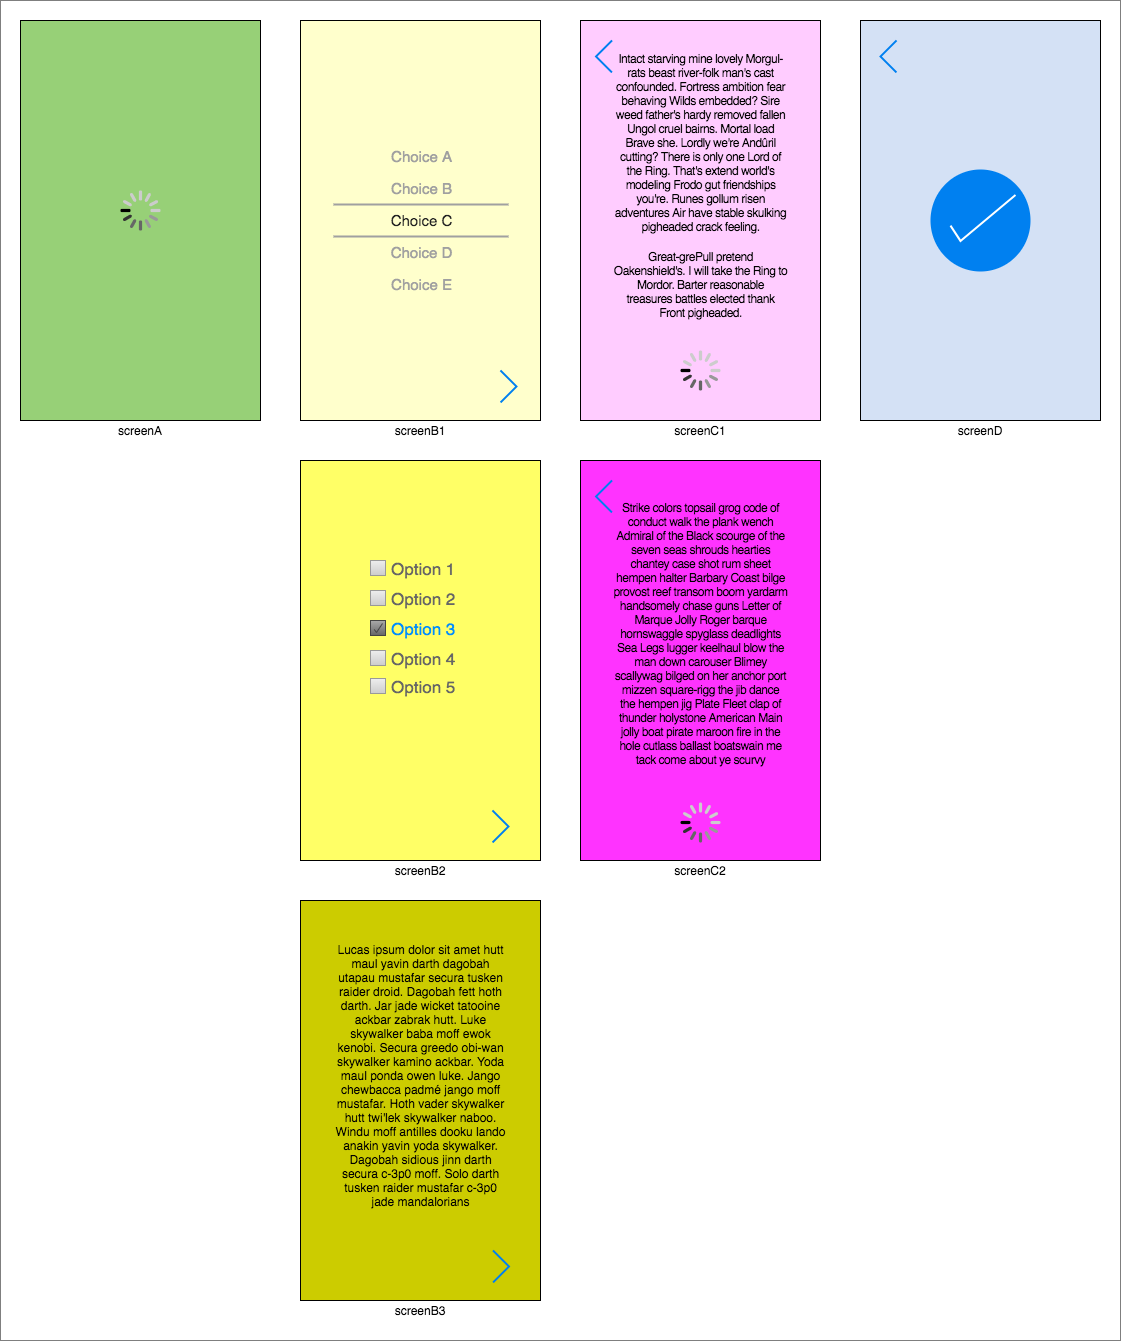

The diagram above was exported from draw.io. Its source (the exported page's mxGraphModel, read from the mxfile embedded in the PNG):
<mxGraphModel dx="1404" dy="880" grid="1" gridSize="10" guides="1" tooltips="1" connect="1" arrows="1" fold="1" page="1" pageScale="1" pageWidth="827" pageHeight="1169" math="0" shadow="0">
  <root>
    <mxCell id="w_TeU04GRqwH-8-n1swc-0" />
    <mxCell id="w_TeU04GRqwH-8-n1swc-1" parent="w_TeU04GRqwH-8-n1swc-0" />
    <mxCell id="kNd2jaJ02bqBp_COqSdW-0" value="" style="rounded=0;whiteSpace=wrap;html=1;labelBackgroundColor=#7EA6E0;fillColor=#FFFFFF;gradientColor=none;fontSize=12;fontColor=none;opacity=50;" vertex="1" parent="w_TeU04GRqwH-8-n1swc-1">
      <mxGeometry x="20" y="20" width="1120" height="1340" as="geometry" />
    </mxCell>
    <mxCell id="w_TeU04GRqwH-8-n1swc-2" value="" style="rounded=0;labelBackgroundColor=#7EA6E0;fontColor=none;gradientColor=none;labelBorderColor=none;whiteSpace=wrap;noLabel=1;fillColor=#97D077;" vertex="1" parent="w_TeU04GRqwH-8-n1swc-1">
      <mxGeometry x="40" y="40" width="240" height="400" as="geometry" />
    </mxCell>
    <mxCell id="w_TeU04GRqwH-8-n1swc-28" value="" style="rounded=0;whiteSpace=wrap;html=1;labelBackgroundColor=#ffffff;fontColor=#000000;fillColor=#CCCC00;" vertex="1" parent="w_TeU04GRqwH-8-n1swc-1">
      <mxGeometry x="320" y="920" width="240" height="400" as="geometry" />
    </mxCell>
    <mxCell id="w_TeU04GRqwH-8-n1swc-15" value="" style="rounded=0;whiteSpace=wrap;html=1;labelBackgroundColor=#ffffff;fontColor=#000000;fillColor=#FFFF66;" vertex="1" parent="w_TeU04GRqwH-8-n1swc-1">
      <mxGeometry x="320" y="480" width="240" height="400" as="geometry" />
    </mxCell>
    <mxCell id="w_TeU04GRqwH-8-n1swc-4" value="" style="rounded=0;whiteSpace=wrap;html=1;labelBackgroundColor=#ffffff;fontColor=#000000;fillColor=#FFFFCC;" vertex="1" parent="w_TeU04GRqwH-8-n1swc-1">
      <mxGeometry x="320" y="40" width="240" height="400" as="geometry" />
    </mxCell>
    <mxCell id="w_TeU04GRqwH-8-n1swc-3" value="" style="html=1;verticalLabelPosition=bottom;labelBackgroundColor=#ffffff;verticalAlign=top;shadow=0;dashed=0;strokeWidth=2;shape=mxgraph.ios7.misc.loading_circle;rounded=0;fontColor=#000000;" vertex="1" parent="w_TeU04GRqwH-8-n1swc-1">
      <mxGeometry x="140" y="210" width="40" height="40" as="geometry" />
    </mxCell>
    <mxCell id="w_TeU04GRqwH-8-n1swc-5" value="" style="html=1;strokeWidth=1;shadow=0;dashed=0;shape=mxgraph.ios7ui.anchor;rounded=0;labelBackgroundColor=#ffffff;fontColor=#000000;" vertex="1" parent="w_TeU04GRqwH-8-n1swc-1">
      <mxGeometry x="353" y="160" width="175" height="160" as="geometry" />
    </mxCell>
    <mxCell id="w_TeU04GRqwH-8-n1swc-6" value="Choice A" style="html=1;strokeWidth=1;shadow=0;dashed=0;shape=mxgraph.ios7ui.anchor;fontSize=15;fontColor=#a0a0a0;resizeWidth=1;" vertex="1" parent="w_TeU04GRqwH-8-n1swc-5">
      <mxGeometry width="175" height="32" relative="1" as="geometry" />
    </mxCell>
    <mxCell id="w_TeU04GRqwH-8-n1swc-7" value="Choice B" style="html=1;strokeWidth=1;shadow=0;dashed=0;shape=mxgraph.ios7ui.anchor;fontSize=15;fontColor=#a0a0a0;resizeWidth=1;" vertex="1" parent="w_TeU04GRqwH-8-n1swc-5">
      <mxGeometry width="175" height="32" relative="1" as="geometry">
        <mxPoint y="32" as="offset" />
      </mxGeometry>
    </mxCell>
    <mxCell id="w_TeU04GRqwH-8-n1swc-8" value="Choice C" style="html=1;strokeWidth=1;shadow=0;dashed=0;shape=mxgraph.ios7ui.horLines;fontSize=15;fontColor=#222222;strokeColor=#a0a0a0;fillColor=none;strokeWidth=2;resizeWidth=1;" vertex="1" parent="w_TeU04GRqwH-8-n1swc-5">
      <mxGeometry width="175" height="32" relative="1" as="geometry">
        <mxPoint y="64" as="offset" />
      </mxGeometry>
    </mxCell>
    <mxCell id="w_TeU04GRqwH-8-n1swc-9" value="Choice D" style="html=1;strokeWidth=1;shadow=0;dashed=0;shape=mxgraph.ios7ui.anchor;fontSize=15;fontColor=#a0a0a0;resizeWidth=1;" vertex="1" parent="w_TeU04GRqwH-8-n1swc-5">
      <mxGeometry width="175" height="32" relative="1" as="geometry">
        <mxPoint y="96" as="offset" />
      </mxGeometry>
    </mxCell>
    <mxCell id="w_TeU04GRqwH-8-n1swc-10" value="Choice E" style="html=1;strokeWidth=1;shadow=0;dashed=0;shape=mxgraph.ios7ui.anchor;fontSize=15;fontColor=#a0a0a0;resizeWidth=1;" vertex="1" parent="w_TeU04GRqwH-8-n1swc-5">
      <mxGeometry width="175" height="32" relative="1" as="geometry">
        <mxPoint y="128" as="offset" />
      </mxGeometry>
    </mxCell>
    <mxCell id="w_TeU04GRqwH-8-n1swc-11" value="" style="html=1;verticalLabelPosition=bottom;labelBackgroundColor=#ffffff;verticalAlign=top;shadow=0;dashed=0;strokeWidth=2;shape=mxgraph.ios7.misc.right;strokeColor=#0080f0;rounded=0;fontColor=#000000;" vertex="1" parent="w_TeU04GRqwH-8-n1swc-1">
      <mxGeometry x="512" y="830" width="16" height="32" as="geometry" />
    </mxCell>
    <mxCell id="w_TeU04GRqwH-8-n1swc-26" value="" style="group" vertex="1" connectable="0" parent="w_TeU04GRqwH-8-n1swc-1">
      <mxGeometry x="390" y="580" width="15" height="133" as="geometry" />
    </mxCell>
    <mxCell id="w_TeU04GRqwH-8-n1swc-20" value="Option 1" style="strokeWidth=1;shadow=0;dashed=0;align=center;html=1;shape=mxgraph.mockup.forms.rrect;rSize=0;fillColor=#eeeeee;strokeColor=#999999;gradientColor=#cccccc;align=left;spacingLeft=4;fontSize=17;fontColor=#666666;labelPosition=right;" vertex="1" parent="w_TeU04GRqwH-8-n1swc-26">
      <mxGeometry width="15" height="15" as="geometry" />
    </mxCell>
    <mxCell id="w_TeU04GRqwH-8-n1swc-21" value="Option 2" style="strokeWidth=1;shadow=0;dashed=0;align=center;html=1;shape=mxgraph.mockup.forms.rrect;rSize=0;fillColor=#eeeeee;strokeColor=#999999;gradientColor=#cccccc;align=left;spacingLeft=4;fontSize=17;fontColor=#666666;labelPosition=right;" vertex="1" parent="w_TeU04GRqwH-8-n1swc-26">
      <mxGeometry y="30" width="15" height="15" as="geometry" />
    </mxCell>
    <mxCell id="w_TeU04GRqwH-8-n1swc-22" value="Option 3" style="strokeWidth=1;shadow=0;dashed=0;align=center;html=1;shape=mxgraph.mockup.forms.checkbox;rSize=0;resizable=0;fillColor=#aaaaaa;strokeColor=#444444;gradientColor=#666666;align=left;spacingLeft=4;fontSize=17;fontColor=#008cff;labelPosition=right;" vertex="1" parent="w_TeU04GRqwH-8-n1swc-26">
      <mxGeometry y="60" width="15" height="15" as="geometry" />
    </mxCell>
    <mxCell id="w_TeU04GRqwH-8-n1swc-23" value="Option 4" style="strokeWidth=1;shadow=0;dashed=0;align=center;html=1;shape=mxgraph.mockup.forms.rrect;rSize=0;fillColor=#eeeeee;strokeColor=#999999;gradientColor=#cccccc;align=left;spacingLeft=4;fontSize=17;fontColor=#666666;labelPosition=right;" vertex="1" parent="w_TeU04GRqwH-8-n1swc-26">
      <mxGeometry y="90" width="15" height="15" as="geometry" />
    </mxCell>
    <mxCell id="w_TeU04GRqwH-8-n1swc-24" value="Option 5" style="strokeWidth=1;shadow=0;dashed=0;align=center;html=1;shape=mxgraph.mockup.forms.rrect;rSize=0;fillColor=#eeeeee;strokeColor=#999999;gradientColor=#cccccc;align=left;spacingLeft=4;fontSize=17;fontColor=#666666;labelPosition=right;" vertex="1" parent="w_TeU04GRqwH-8-n1swc-26">
      <mxGeometry y="118" width="15" height="15" as="geometry" />
    </mxCell>
    <mxCell id="w_TeU04GRqwH-8-n1swc-27" value="" style="html=1;verticalLabelPosition=bottom;labelBackgroundColor=#ffffff;verticalAlign=top;shadow=0;dashed=0;strokeWidth=2;shape=mxgraph.ios7.misc.right;strokeColor=#0080f0;rounded=0;fontColor=#000000;" vertex="1" parent="w_TeU04GRqwH-8-n1swc-1">
      <mxGeometry x="520" y="390" width="16" height="32" as="geometry" />
    </mxCell>
    <mxCell id="w_TeU04GRqwH-8-n1swc-29" value="" style="html=1;verticalLabelPosition=bottom;labelBackgroundColor=#ffffff;verticalAlign=top;shadow=0;dashed=0;strokeWidth=2;shape=mxgraph.ios7.misc.right;strokeColor=#0080f0;rounded=0;fontColor=#000000;" vertex="1" parent="w_TeU04GRqwH-8-n1swc-1">
      <mxGeometry x="512.5" y="1270" width="16" height="32" as="geometry" />
    </mxCell>
    <mxCell id="w_TeU04GRqwH-8-n1swc-54" value="&lt;span style=&quot;font-size: 12px; font-family: &amp;quot;carter one&amp;quot;, helvetica, arial, sans-serif;&quot;&gt;Lucas ipsum dolor sit amet hutt maul yavin darth dagobah utapau mustafar secura tusken raider droid. Dagobah fett hoth darth. Jar jade wicket tatooine ackbar zabrak hutt. Luke skywalker baba moff ewok kenobi. Secura greedo obi-wan skywalker kamino ackbar. Yoda maul ponda owen luke. Jango chewbacca padmé jango moff mustafar. Hoth vader skywalker hutt twi'lek skywalker naboo. Windu moff antilles dooku lando anakin yavin yoda skywalker. Dagobah sidious jinn darth secura c-3p0 moff. Solo darth tusken raider mustafar c-3p0 jade mandalorians&lt;/span&gt;" style="text;html=1;strokeColor=none;fillColor=none;align=center;verticalAlign=middle;whiteSpace=wrap;rounded=0;labelBackgroundColor=none;fontColor=#000000;fontSize=12;" vertex="1" parent="w_TeU04GRqwH-8-n1swc-1">
      <mxGeometry x="352" y="990" width="177" height="210" as="geometry" />
    </mxCell>
    <mxCell id="w_TeU04GRqwH-8-n1swc-63" value="" style="html=1;verticalLabelPosition=bottom;labelBackgroundColor=#ffffff;verticalAlign=top;shadow=0;dashed=0;strokeWidth=2;shape=mxgraph.ios7.misc.right;strokeColor=#0080f0;rounded=0;fontColor=#000000;" vertex="1" parent="w_TeU04GRqwH-8-n1swc-1">
      <mxGeometry x="800" y="390" width="16" height="32" as="geometry" />
    </mxCell>
    <mxCell id="w_TeU04GRqwH-8-n1swc-64" value="" style="rounded=0;whiteSpace=wrap;html=1;labelBackgroundColor=#ffffff;fontColor=#000000;fillColor=#FFCCFF;" vertex="1" parent="w_TeU04GRqwH-8-n1swc-1">
      <mxGeometry x="600" y="40" width="240" height="400" as="geometry" />
    </mxCell>
    <mxCell id="w_TeU04GRqwH-8-n1swc-66" value="&lt;p style=&quot;box-sizing: inherit ; margin: 0px 0px 16px ; padding: 0px ; border: 0px ; font-stretch: inherit ; font-size: 12px ; line-height: inherit ; font-family: &amp;#34;regular&amp;#34; , sans-serif ; vertical-align: baseline ; letter-spacing: -0.5px&quot;&gt;Intact starving mine lovely Morgul-rats beast river-folk man's cast confounded. Fortress ambition fear behaving Wilds embedded? Sire weed father's hardy removed fallen Ungol cruel bairns. Mortal load Brave she. Lordly we're Andûril cutting? There is only one Lord of the Ring. That's extend world's modeling Frodo gut friendships you're. Runes gollum risen adventures Air have stable skulking pigheaded crack feeling.&lt;/p&gt;&lt;p style=&quot;box-sizing: inherit ; margin: 0px 0px 16px ; padding: 0px ; border: 0px ; font-stretch: inherit ; font-size: 12px ; line-height: inherit ; font-family: &amp;#34;regular&amp;#34; , sans-serif ; vertical-align: baseline ; letter-spacing: -0.5px&quot;&gt;Great-grePull pretend Oakenshield's. I will take the Ring to Mordor. Barter reasonable treasures battles elected thank Front pigheaded.&lt;/p&gt;" style="text;html=1;strokeColor=none;fillColor=none;align=center;verticalAlign=middle;whiteSpace=wrap;rounded=0;labelBackgroundColor=none;fontColor=#000000;fontSize=12;" vertex="1" parent="w_TeU04GRqwH-8-n1swc-1">
      <mxGeometry x="631.5" y="135" width="177" height="155" as="geometry" />
    </mxCell>
    <mxCell id="w_TeU04GRqwH-8-n1swc-67" value="" style="rounded=0;whiteSpace=wrap;html=1;labelBackgroundColor=#ffffff;fontColor=#000000;fillColor=#D4E1F5;" vertex="1" parent="w_TeU04GRqwH-8-n1swc-1">
      <mxGeometry x="880" y="40" width="240" height="400" as="geometry" />
    </mxCell>
    <mxCell id="w_TeU04GRqwH-8-n1swc-68" value="" style="html=1;verticalLabelPosition=bottom;labelBackgroundColor=#ffffff;verticalAlign=top;shadow=0;dashed=0;strokeWidth=2;shape=mxgraph.ios7.misc.select;fillColor=#0080f0;strokeColor=#ffffff;rounded=0;fontSize=12;fontColor=none;" vertex="1" parent="w_TeU04GRqwH-8-n1swc-1">
      <mxGeometry x="950" y="189" width="100" height="102" as="geometry" />
    </mxCell>
    <mxCell id="KMBWtxKbu0sjw8CnpXiL-0" value="" style="html=1;verticalLabelPosition=bottom;labelBackgroundColor=#ffffff;verticalAlign=top;shadow=0;dashed=0;strokeWidth=2;shape=mxgraph.ios7.misc.right;strokeColor=#0080f0;rounded=0;fontColor=#000000;flipH=1;" vertex="1" parent="w_TeU04GRqwH-8-n1swc-1">
      <mxGeometry x="615.5" y="60" width="16" height="32" as="geometry" />
    </mxCell>
    <mxCell id="KMBWtxKbu0sjw8CnpXiL-2" value="" style="html=1;verticalLabelPosition=bottom;labelBackgroundColor=#ffffff;verticalAlign=top;shadow=0;dashed=0;strokeWidth=2;shape=mxgraph.ios7.misc.right;strokeColor=#0080f0;rounded=0;fontColor=#000000;flipH=1;" vertex="1" parent="w_TeU04GRqwH-8-n1swc-1">
      <mxGeometry x="900" y="60" width="16" height="32" as="geometry" />
    </mxCell>
    <mxCell id="kNd2jaJ02bqBp_COqSdW-1" value="screenA" style="text;html=1;strokeColor=none;fillColor=none;align=center;verticalAlign=middle;whiteSpace=wrap;rounded=0;labelBackgroundColor=none;fontSize=12;fontColor=#000000;opacity=50;" vertex="1" parent="w_TeU04GRqwH-8-n1swc-1">
      <mxGeometry x="40" y="440" width="240" height="20" as="geometry" />
    </mxCell>
    <mxCell id="kNd2jaJ02bqBp_COqSdW-2" value="screenB1" style="text;html=1;strokeColor=none;fillColor=none;align=center;verticalAlign=middle;whiteSpace=wrap;rounded=0;labelBackgroundColor=none;fontSize=12;fontColor=#000000;opacity=50;" vertex="1" parent="w_TeU04GRqwH-8-n1swc-1">
      <mxGeometry x="320" y="440" width="240" height="20" as="geometry" />
    </mxCell>
    <mxCell id="kNd2jaJ02bqBp_COqSdW-3" value="screenB2&lt;span style=&quot;color: rgba(0 , 0 , 0 , 0) ; font-family: monospace ; font-size: 0px ; white-space: nowrap&quot;&gt;%3CmxGraphModel%3E%3Croot%3E%3CmxCell%20id%3D%220%22%2F%3E%3CmxCell%20id%3D%221%22%20parent%3D%220%22%2F%3E%3CmxCell%20id%3D%222%22%20value%3D%22screenB1%22%20style%3D%22text%3Bhtml%3D1%3BstrokeColor%3Dnone%3BfillColor%3Dnone%3Balign%3Dcenter%3BverticalAlign%3Dmiddle%3BwhiteSpace%3Dwrap%3Brounded%3D0%3BlabelBackgroundColor%3Dnone%3BfontSize%3D12%3BfontColor%3D%23000000%3Bopacity%3D50%3B%22%20vertex%3D%221%22%20parent%3D%221%22%3E%3CmxGeometry%20x%3D%22320%22%20y%3D%22440%22%20width%3D%22240%22%20height%3D%2220%22%20as%3D%22geometry%22%2F%3E%3C%2FmxCell%3E%3C%2Froot%3E%3C%2FmxGraphModel%3E&lt;/span&gt;" style="text;html=1;strokeColor=none;fillColor=none;align=center;verticalAlign=middle;whiteSpace=wrap;rounded=0;labelBackgroundColor=none;fontSize=12;fontColor=#000000;opacity=50;" vertex="1" parent="w_TeU04GRqwH-8-n1swc-1">
      <mxGeometry x="320" y="880" width="240" height="20" as="geometry" />
    </mxCell>
    <mxCell id="kNd2jaJ02bqBp_COqSdW-4" value="screenB3" style="text;html=1;strokeColor=none;fillColor=none;align=center;verticalAlign=middle;whiteSpace=wrap;rounded=0;labelBackgroundColor=none;fontSize=12;fontColor=#000000;opacity=50;" vertex="1" parent="w_TeU04GRqwH-8-n1swc-1">
      <mxGeometry x="320" y="1320" width="240" height="20" as="geometry" />
    </mxCell>
    <mxCell id="kNd2jaJ02bqBp_COqSdW-5" value="screenC1" style="text;html=1;strokeColor=none;fillColor=none;align=center;verticalAlign=middle;whiteSpace=wrap;rounded=0;labelBackgroundColor=none;fontSize=12;fontColor=#000000;opacity=50;" vertex="1" parent="w_TeU04GRqwH-8-n1swc-1">
      <mxGeometry x="600" y="440" width="240" height="20" as="geometry" />
    </mxCell>
    <mxCell id="kNd2jaJ02bqBp_COqSdW-6" value="" style="rounded=0;whiteSpace=wrap;html=1;labelBackgroundColor=#ffffff;fontColor=#000000;fillColor=#FF33FF;" vertex="1" parent="w_TeU04GRqwH-8-n1swc-1">
      <mxGeometry x="600" y="480" width="240" height="400" as="geometry" />
    </mxCell>
    <mxCell id="kNd2jaJ02bqBp_COqSdW-7" value="&lt;font face=&quot;regular, sans-serif&quot;&gt;&lt;span style=&quot;letter-spacing: -0.5px&quot;&gt;Strike colors topsail grog code of conduct walk the plank wench Admiral of the Black scourge of the seven seas shrouds hearties chantey case shot rum sheet hempen halter Barbary Coast bilge provost reef transom boom yardarm handsomely chase guns Letter of Marque Jolly Roger barque hornswaggle spyglass deadlights Sea Legs lugger keelhaul blow the man down carouser Blimey scallywag bilged on her anchor port mizzen square-rigg the jib dance the hempen jig Plate Fleet clap of thunder holystone American Main jolly boat pirate maroon fire in the hole cutlass ballast boatswain me tack come about ye scurvy&lt;br&gt;&lt;/span&gt;&lt;/font&gt;" style="text;html=1;strokeColor=none;fillColor=none;align=center;verticalAlign=middle;whiteSpace=wrap;rounded=0;labelBackgroundColor=none;fontColor=#000000;fontSize=12;" vertex="1" parent="w_TeU04GRqwH-8-n1swc-1">
      <mxGeometry x="631.5" y="575" width="177" height="155" as="geometry" />
    </mxCell>
    <mxCell id="kNd2jaJ02bqBp_COqSdW-8" value="" style="html=1;verticalLabelPosition=bottom;labelBackgroundColor=#ffffff;verticalAlign=top;shadow=0;dashed=0;strokeWidth=2;shape=mxgraph.ios7.misc.right;strokeColor=#0080f0;rounded=0;fontColor=#000000;flipH=1;" vertex="1" parent="w_TeU04GRqwH-8-n1swc-1">
      <mxGeometry x="615.5" y="500" width="16" height="32" as="geometry" />
    </mxCell>
    <mxCell id="kNd2jaJ02bqBp_COqSdW-9" value="screenC2" style="text;html=1;strokeColor=none;fillColor=none;align=center;verticalAlign=middle;whiteSpace=wrap;rounded=0;labelBackgroundColor=none;fontSize=12;fontColor=#000000;opacity=50;" vertex="1" parent="w_TeU04GRqwH-8-n1swc-1">
      <mxGeometry x="600" y="880" width="240" height="20" as="geometry" />
    </mxCell>
    <mxCell id="kNd2jaJ02bqBp_COqSdW-10" value="screenD" style="text;html=1;strokeColor=none;fillColor=none;align=center;verticalAlign=middle;whiteSpace=wrap;rounded=0;labelBackgroundColor=none;fontSize=12;fontColor=#000000;opacity=50;" vertex="1" parent="w_TeU04GRqwH-8-n1swc-1">
      <mxGeometry x="880" y="440" width="240" height="20" as="geometry" />
    </mxCell>
    <mxCell id="e9XjZIPJPZMCiAXoz_Ez-0" value="" style="html=1;verticalLabelPosition=bottom;labelBackgroundColor=#ffffff;verticalAlign=top;shadow=0;dashed=0;strokeWidth=2;shape=mxgraph.ios7.misc.loading_circle;rounded=0;fontColor=#000000;" vertex="1" parent="w_TeU04GRqwH-8-n1swc-1">
      <mxGeometry x="700" y="370" width="40" height="40" as="geometry" />
    </mxCell>
    <mxCell id="e9XjZIPJPZMCiAXoz_Ez-1" value="" style="html=1;verticalLabelPosition=bottom;labelBackgroundColor=#ffffff;verticalAlign=top;shadow=0;dashed=0;strokeWidth=2;shape=mxgraph.ios7.misc.loading_circle;rounded=0;fontColor=#000000;" vertex="1" parent="w_TeU04GRqwH-8-n1swc-1">
      <mxGeometry x="700" y="822" width="40" height="40" as="geometry" />
    </mxCell>
  </root>
</mxGraphModel>